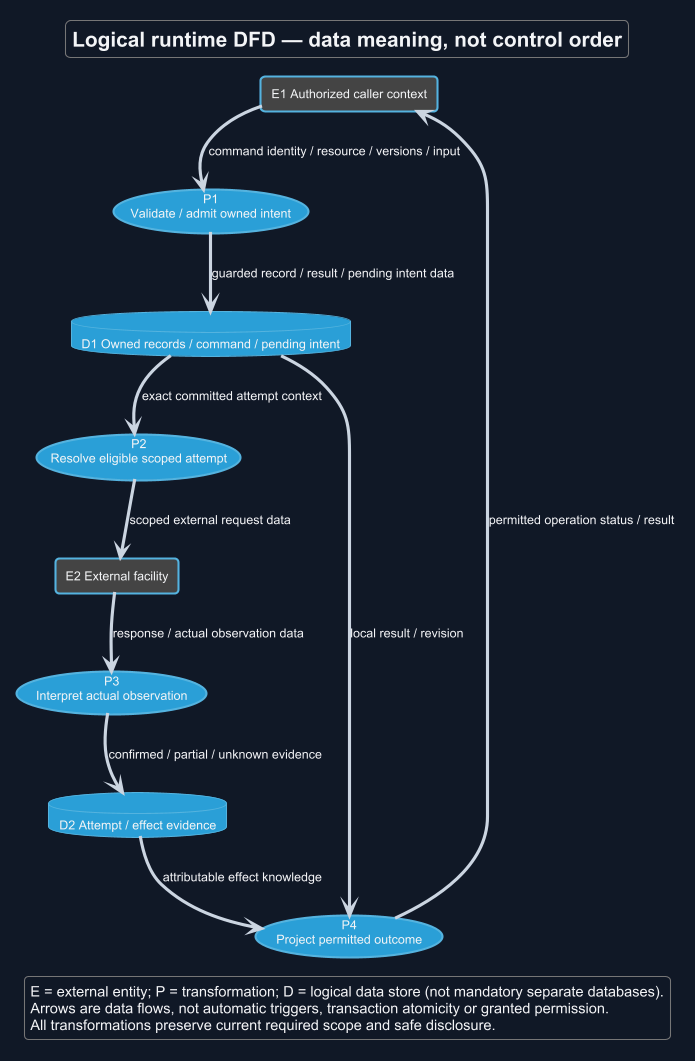

The diagram above was rendered by PlantUML. Its source (embedded in the PNG):
@startuml
!theme cyborg
skinparam backgroundColor #111827
skinparam defaultFontColor #F3F4F6
skinparam ArrowColor #CBD5E1
title Logical runtime DFD — data meaning, not control order
skinparam backgroundColor #111827
skinparam shadowing false
skinparam defaultFontName Arial

rectangle "E1 Authorized caller context" as U
usecase "P1\nValidate / admit owned intent" as P1
database "D1 Owned records / command / pending intent" as D1
usecase "P2\nResolve eligible scoped attempt" as P2
rectangle "E2 External facility" as E
usecase "P3\nInterpret actual observation" as P3
database "D2 Attempt / effect evidence" as D2
usecase "P4\nProject permitted outcome" as P4
U --> P1 : command identity / resource / versions / input
P1 --> D1 : guarded record / result / pending intent data
D1 --> P2 : exact committed attempt context
P2 --> E : scoped external request data
E --> P3 : response / actual observation data
P3 --> D2 : confirmed / partial / unknown evidence
D1 --> P4 : local result / revision
D2 --> P4 : attributable effect knowledge
P4 --> U : permitted operation status / result
legend bottom
 E = external entity; P = transformation; D = logical data store (not mandatory separate databases).
 Arrows are data flows, not automatic triggers, transaction atomicity or granted permission.
 All transformations preserve current required scope and safe disclosure.
endlegend
@enduml